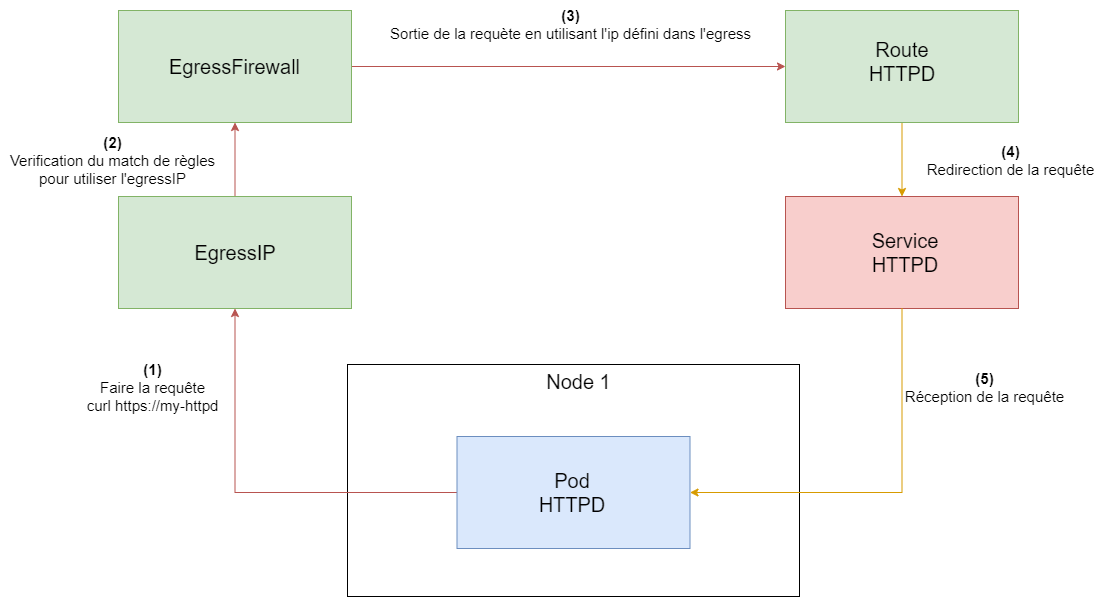

The diagram above was exported from draw.io. Its source (the exported page's mxGraphModel, read from the mxfile embedded in the PNG):
<mxGraphModel dx="2593" dy="983" grid="0" gridSize="10" guides="1" tooltips="1" connect="1" arrows="1" fold="1" page="1" pageScale="1" pageWidth="1169" pageHeight="827" math="0" shadow="0">
  <root>
    <mxCell id="0" />
    <mxCell id="1" parent="0" />
    <mxCell id="zDGDrzcgBY6g1ZFzkY0A-24" style="edgeStyle=orthogonalEdgeStyle;rounded=0;orthogonalLoop=1;jettySize=auto;html=1;entryX=0.5;entryY=0;entryDx=0;entryDy=0;fillColor=#ffe6cc;strokeColor=#d79b00;" edge="1" parent="1" source="zDGDrzcgBY6g1ZFzkY0A-22" target="zDGDrzcgBY6g1ZFzkY0A-21">
      <mxGeometry relative="1" as="geometry" />
    </mxCell>
    <mxCell id="zDGDrzcgBY6g1ZFzkY0A-22" value="" style="rounded=0;whiteSpace=wrap;html=1;fillColor=#d5e8d4;strokeColor=#82b366;" vertex="1" parent="1">
      <mxGeometry x="818" y="126" width="233" height="112" as="geometry" />
    </mxCell>
    <mxCell id="zDGDrzcgBY6g1ZFzkY0A-21" value="" style="rounded=0;whiteSpace=wrap;html=1;fillColor=#f8cecc;strokeColor=#b85450;" vertex="1" parent="1">
      <mxGeometry x="818" y="312" width="233" height="112" as="geometry" />
    </mxCell>
    <mxCell id="zDGDrzcgBY6g1ZFzkY0A-5" value="" style="rounded=0;whiteSpace=wrap;html=1;" vertex="1" parent="1">
      <mxGeometry x="380" y="480" width="452" height="232" as="geometry" />
    </mxCell>
    <mxCell id="zDGDrzcgBY6g1ZFzkY0A-15" style="edgeStyle=orthogonalEdgeStyle;rounded=0;orthogonalLoop=1;jettySize=auto;html=1;exitX=0;exitY=0.5;exitDx=0;exitDy=0;entryX=0.5;entryY=1;entryDx=0;entryDy=0;fillColor=#f8cecc;strokeColor=#b85450;" edge="1" parent="1" source="zDGDrzcgBY6g1ZFzkY0A-23" target="zDGDrzcgBY6g1ZFzkY0A-7">
      <mxGeometry relative="1" as="geometry">
        <mxPoint x="418.5" y="652.0000000000002" as="sourcePoint" />
      </mxGeometry>
    </mxCell>
    <mxCell id="zDGDrzcgBY6g1ZFzkY0A-17" style="edgeStyle=orthogonalEdgeStyle;rounded=0;orthogonalLoop=1;jettySize=auto;html=1;entryX=0.5;entryY=1;entryDx=0;entryDy=0;fillColor=#f8cecc;strokeColor=#b85450;" edge="1" parent="1" source="zDGDrzcgBY6g1ZFzkY0A-7" target="zDGDrzcgBY6g1ZFzkY0A-8">
      <mxGeometry relative="1" as="geometry" />
    </mxCell>
    <mxCell id="zDGDrzcgBY6g1ZFzkY0A-7" value="" style="rounded=0;whiteSpace=wrap;html=1;fillColor=#d5e8d4;strokeColor=#82b366;" vertex="1" parent="1">
      <mxGeometry x="151" y="312" width="233" height="112" as="geometry" />
    </mxCell>
    <mxCell id="zDGDrzcgBY6g1ZFzkY0A-18" style="edgeStyle=orthogonalEdgeStyle;rounded=0;orthogonalLoop=1;jettySize=auto;html=1;entryX=0;entryY=0.5;entryDx=0;entryDy=0;fillColor=#f8cecc;strokeColor=#b85450;" edge="1" parent="1" source="zDGDrzcgBY6g1ZFzkY0A-8" target="zDGDrzcgBY6g1ZFzkY0A-22">
      <mxGeometry relative="1" as="geometry">
        <mxPoint x="767" y="182" as="targetPoint" />
      </mxGeometry>
    </mxCell>
    <mxCell id="zDGDrzcgBY6g1ZFzkY0A-8" value="" style="rounded=0;whiteSpace=wrap;html=1;fillColor=#d5e8d4;strokeColor=#82b366;" vertex="1" parent="1">
      <mxGeometry x="151" y="126" width="233" height="112" as="geometry" />
    </mxCell>
    <mxCell id="zDGDrzcgBY6g1ZFzkY0A-9" value="Node 1" style="text;html=1;align=center;verticalAlign=middle;whiteSpace=wrap;rounded=0;fontSize=20;" vertex="1" parent="1">
      <mxGeometry x="553" y="482" width="117" height="30" as="geometry" />
    </mxCell>
    <mxCell id="zDGDrzcgBY6g1ZFzkY0A-11" value="Service HTTPD" style="text;html=1;align=center;verticalAlign=middle;whiteSpace=wrap;rounded=0;fontSize=20;" vertex="1" parent="1">
      <mxGeometry x="882.5" y="353" width="112" height="30" as="geometry" />
    </mxCell>
    <mxCell id="zDGDrzcgBY6g1ZFzkY0A-12" value="Route&lt;div&gt;HTTPD&lt;/div&gt;" style="text;html=1;align=center;verticalAlign=middle;whiteSpace=wrap;rounded=0;fontSize=20;" vertex="1" parent="1">
      <mxGeometry x="878.5" y="162" width="112" height="30" as="geometry" />
    </mxCell>
    <mxCell id="zDGDrzcgBY6g1ZFzkY0A-13" value="EgressIP" style="text;html=1;align=center;verticalAlign=middle;whiteSpace=wrap;rounded=0;fontSize=20;" vertex="1" parent="1">
      <mxGeometry x="211.5" y="353" width="112" height="30" as="geometry" />
    </mxCell>
    <mxCell id="zDGDrzcgBY6g1ZFzkY0A-14" value="EgressFirewall" style="text;html=1;align=center;verticalAlign=middle;whiteSpace=wrap;rounded=0;fontSize=20;" vertex="1" parent="1">
      <mxGeometry x="196.25" y="165" width="142.5" height="34" as="geometry" />
    </mxCell>
    <mxCell id="zDGDrzcgBY6g1ZFzkY0A-23" value="" style="rounded=0;whiteSpace=wrap;html=1;fillColor=#dae8fc;strokeColor=#6c8ebf;" vertex="1" parent="1">
      <mxGeometry x="489.5" y="552" width="233" height="112" as="geometry" />
    </mxCell>
    <mxCell id="zDGDrzcgBY6g1ZFzkY0A-10" value="Pod&lt;br&gt;HTTPD" style="text;html=1;align=center;verticalAlign=middle;whiteSpace=wrap;rounded=0;fontSize=20;" vertex="1" parent="1">
      <mxGeometry x="549" y="593" width="112" height="30" as="geometry" />
    </mxCell>
    <mxCell id="zDGDrzcgBY6g1ZFzkY0A-27" value="&lt;b&gt;(1)&lt;/b&gt;&lt;br&gt;Faire la requête&lt;br&gt;curl https://my-httpd" style="text;html=1;align=center;verticalAlign=middle;resizable=0;points=[];autosize=1;strokeColor=none;fillColor=none;fontSize=15;" vertex="1" parent="1">
      <mxGeometry x="110" y="470" width="150" height="66" as="geometry" />
    </mxCell>
    <mxCell id="zDGDrzcgBY6g1ZFzkY0A-28" value="&lt;b&gt;(2)&lt;/b&gt;&lt;br&gt;Verification du match de règles &lt;br&gt;pour utiliser l'egressIP" style="text;html=1;align=center;verticalAlign=middle;resizable=0;points=[];autosize=1;strokeColor=none;fillColor=none;fontSize=15;" vertex="1" parent="1">
      <mxGeometry x="33" y="243" width="223" height="66" as="geometry" />
    </mxCell>
    <mxCell id="zDGDrzcgBY6g1ZFzkY0A-29" value="&lt;b&gt;(3)&lt;/b&gt;&lt;br&gt;Sortie de la requète en utilisant l'ip défini dans l'egress" style="text;html=1;align=center;verticalAlign=middle;resizable=0;points=[];autosize=1;strokeColor=none;fillColor=none;fontSize=15;" vertex="1" parent="1">
      <mxGeometry x="413" y="116" width="379" height="48" as="geometry" />
    </mxCell>
    <mxCell id="zDGDrzcgBY6g1ZFzkY0A-30" value="&lt;b&gt;(4)&lt;/b&gt;&lt;br&gt;Redirection de la requête" style="text;html=1;align=center;verticalAlign=middle;resizable=0;points=[];autosize=1;strokeColor=none;fillColor=none;fontSize=15;" vertex="1" parent="1">
      <mxGeometry x="950" y="252" width="186" height="48" as="geometry" />
    </mxCell>
    <mxCell id="zDGDrzcgBY6g1ZFzkY0A-31" value="&lt;b&gt;(5)&lt;/b&gt;&lt;br&gt;Réception de la requête" style="text;html=1;align=center;verticalAlign=middle;resizable=0;points=[];autosize=1;strokeColor=none;fillColor=none;fontSize=15;" vertex="1" parent="1">
      <mxGeometry x="929" y="479" width="177" height="48" as="geometry" />
    </mxCell>
    <mxCell id="zDGDrzcgBY6g1ZFzkY0A-32" style="edgeStyle=orthogonalEdgeStyle;rounded=0;orthogonalLoop=1;jettySize=auto;html=1;entryX=1;entryY=0.5;entryDx=0;entryDy=0;fillColor=#ffe6cc;strokeColor=#d79b00;" edge="1" parent="1" source="zDGDrzcgBY6g1ZFzkY0A-21" target="zDGDrzcgBY6g1ZFzkY0A-23">
      <mxGeometry relative="1" as="geometry">
        <Array as="points">
          <mxPoint x="935" y="608" />
        </Array>
      </mxGeometry>
    </mxCell>
  </root>
</mxGraphModel>